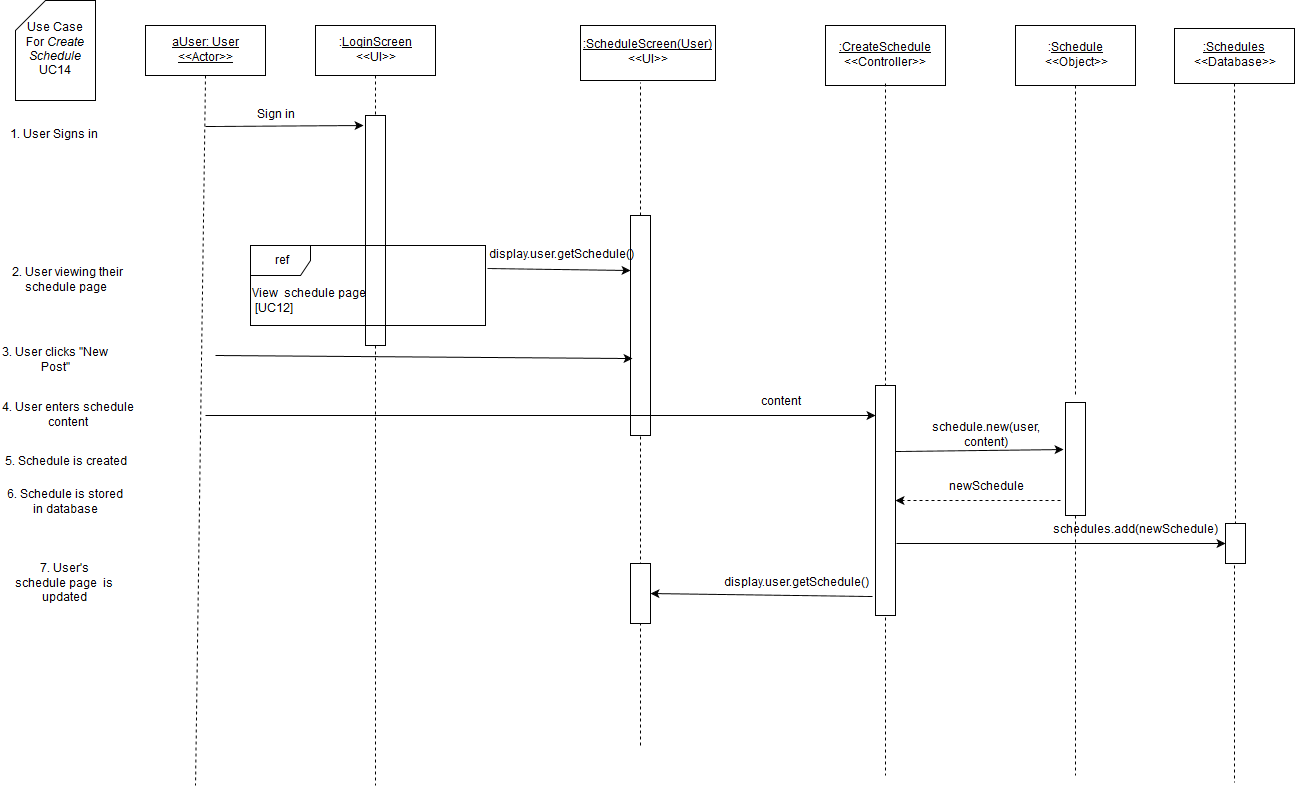

The diagram above was exported from draw.io. Its source (the exported page's mxGraphModel, read from the mxfile embedded in the PNG):
<mxGraphModel dx="1430" dy="750" grid="1" gridSize="10" guides="1" tooltips="1" connect="1" arrows="1" fold="1" page="1" pageScale="1" pageWidth="826" pageHeight="1169" background="#ffffff" math="0" shadow="0">
  <root>
    <mxCell id="0" />
    <mxCell id="1" parent="0" />
    <mxCell id="3" value="" style="endArrow=none;html=1;dashed=1;exitX=0.5;exitY=1;endFill=0;" parent="1" source="7" edge="1">
      <mxGeometry x="380" y="130" width="50" height="50" as="geometry">
        <mxPoint x="150" y="590" as="sourcePoint" />
        <mxPoint x="380" y="840" as="targetPoint" />
      </mxGeometry>
    </mxCell>
    <mxCell id="4" value="" style="whiteSpace=wrap;html=1;" parent="1" vertex="1">
      <mxGeometry x="370" y="170" width="20" height="230" as="geometry" />
    </mxCell>
    <mxCell id="5" value="&lt;u&gt;aUser: User&lt;br&gt;&amp;lt;&amp;lt;Actor&amp;gt;&amp;gt;&lt;br&gt;&lt;/u&gt;" style="whiteSpace=wrap;html=1;" parent="1" vertex="1">
      <mxGeometry x="150" y="80" width="120" height="50" as="geometry" />
    </mxCell>
    <mxCell id="6" value="" style="endArrow=none;html=1;exitX=0.5;exitY=1;endFill=0;dashed=1;" parent="1" source="5" edge="1">
      <mxGeometry x="210" y="130" width="50" height="50" as="geometry">
        <mxPoint x="150" y="190" as="sourcePoint" />
        <mxPoint x="200" y="840" as="targetPoint" />
      </mxGeometry>
    </mxCell>
    <mxCell id="7" value=":&lt;u&gt;LoginScreen&lt;/u&gt;&lt;br&gt;&amp;lt;&amp;lt;UI&amp;gt;&amp;gt;" style="whiteSpace=wrap;html=1;" parent="1" vertex="1">
      <mxGeometry x="320" y="80" width="120" height="50" as="geometry" />
    </mxCell>
    <mxCell id="9" value="Sign in" style="text;html=1;strokeColor=none;fillColor=none;align=center;verticalAlign=middle;whiteSpace=wrap;" parent="1" vertex="1">
      <mxGeometry x="220" y="160" width="120" height="20" as="geometry" />
    </mxCell>
    <mxCell id="10" value="" style="endArrow=classic;html=1;" parent="1" edge="1">
      <mxGeometry x="210" y="181" width="50" height="50" as="geometry">
        <mxPoint x="210" y="181" as="sourcePoint" />
        <mxPoint x="368" y="180" as="targetPoint" />
      </mxGeometry>
    </mxCell>
    <mxCell id="11" value="Use Case &lt;br&gt;For &lt;i&gt;Create Schedule&lt;/i&gt;&lt;br&gt;UC14" style="shape=card;whiteSpace=wrap;html=1;" parent="1" vertex="1">
      <mxGeometry x="20" y="55" width="80" height="100" as="geometry" />
    </mxCell>
    <mxCell id="12" value="1. User Signs in" style="text;html=1;strokeColor=none;fillColor=none;align=center;verticalAlign=middle;whiteSpace=wrap;" parent="1" vertex="1">
      <mxGeometry x="10" y="180" width="95" height="20" as="geometry" />
    </mxCell>
    <mxCell id="14" value="" style="endArrow=none;html=1;endFill=0;dashed=1;exitX=0.5;exitY=0;entryX=0.444;entryY=1.036;entryPerimeter=0;" parent="1" source="18" target="15" edge="1">
      <mxGeometry x="645" y="135" width="50" height="50" as="geometry">
        <mxPoint x="655" y="230" as="sourcePoint" />
        <mxPoint x="-145" y="565" as="targetPoint" />
      </mxGeometry>
    </mxCell>
    <mxCell id="15" value="&lt;u&gt;:ScheduleScreen(User)&lt;/u&gt;&lt;br&gt;&amp;lt;&amp;lt;UI&amp;gt;&amp;gt;" style="whiteSpace=wrap;html=1;" parent="1" vertex="1">
      <mxGeometry x="585" y="80" width="135" height="55" as="geometry" />
    </mxCell>
    <mxCell id="18" value="" style="whiteSpace=wrap;html=1;" parent="1" vertex="1">
      <mxGeometry x="635" y="270" width="20" height="220" as="geometry" />
    </mxCell>
    <mxCell id="19" value="" style="endArrow=none;html=1;endFill=0;dashed=1;" parent="1" target="18" edge="1">
      <mxGeometry x="645" y="359" width="50" height="50" as="geometry">
        <mxPoint x="645" y="800" as="sourcePoint" />
        <mxPoint x="645" y="135" as="targetPoint" />
      </mxGeometry>
    </mxCell>
    <mxCell id="20" value="display.user.getSchedule()" style="text;html=1;strokeColor=none;fillColor=none;align=center;verticalAlign=middle;whiteSpace=wrap;" parent="1" vertex="1">
      <mxGeometry x="505" y="300" width="120" height="20" as="geometry" />
    </mxCell>
    <mxCell id="21" value="" style="endArrow=classic;html=1;shadow=0;exitX=1.008;exitY=0.288;entryX=0;entryY=0.25;exitPerimeter=0;" parent="1" source="40" target="18" edge="1">
      <mxGeometry x="385" y="280" width="50" height="50" as="geometry">
        <mxPoint x="385" y="280" as="sourcePoint" />
        <mxPoint x="640" y="283" as="targetPoint" />
      </mxGeometry>
    </mxCell>
    <mxCell id="23" value="" style="endArrow=classic;html=1;shadow=0;entryX=0.1;entryY=0.65;entryPerimeter=0;" parent="1" target="18" edge="1">
      <mxGeometry x="220" y="410" width="50" height="50" as="geometry">
        <mxPoint x="220" y="410" as="sourcePoint" />
        <mxPoint x="788" y="410" as="targetPoint" />
      </mxGeometry>
    </mxCell>
    <mxCell id="25" value="2. User viewing their schedule page&amp;nbsp; " style="text;html=1;strokeColor=none;fillColor=none;align=center;verticalAlign=middle;whiteSpace=wrap;" parent="1" vertex="1">
      <mxGeometry x="10" y="320" width="125" height="30" as="geometry" />
    </mxCell>
    <mxCell id="28" value="3. User clicks &quot;New Post&quot;" style="text;html=1;strokeColor=none;fillColor=none;align=center;verticalAlign=middle;whiteSpace=wrap;labelBackgroundColor=none;" parent="1" vertex="1">
      <mxGeometry x="5" y="400" width="110" height="30" as="geometry" />
    </mxCell>
    <mxCell id="40" value="ref" style="shape=umlFrame;whiteSpace=wrap;fillColor=#ffffff;strokeColor=#000000;labelBackgroundColor=none;labelBorderColor=none;html=1;" parent="1" vertex="1">
      <mxGeometry x="255" y="300" width="235" height="80" as="geometry" />
    </mxCell>
    <mxCell id="41" value="View&amp;nbsp; schedule page&lt;br&gt;&amp;nbsp;[UC12]" style="text;html=1;resizable=0;points=[];autosize=1;align=left;verticalAlign=top;spacingTop=-4;" parent="1" vertex="1">
      <mxGeometry x="255" y="340" width="130" height="30" as="geometry" />
    </mxCell>
    <mxCell id="83" value="4. User enters schedule content" style="text;html=1;strokeColor=none;fillColor=none;align=center;verticalAlign=middle;whiteSpace=wrap;" parent="1" vertex="1">
      <mxGeometry x="5" y="450" width="135" height="40" as="geometry" />
    </mxCell>
    <mxCell id="85" value="" style="endArrow=classic;html=1;shadow=0;" parent="1" edge="1">
      <mxGeometry width="50" height="50" relative="1" as="geometry">
        <mxPoint x="210" y="470" as="sourcePoint" />
        <mxPoint x="880" y="470" as="targetPoint" />
      </mxGeometry>
    </mxCell>
    <mxCell id="118" value=":&lt;u&gt;Schedule&lt;/u&gt;&lt;br&gt;&amp;lt;&amp;lt;Object&amp;gt;&amp;gt;" style="whiteSpace=wrap;html=1;" parent="1" vertex="1">
      <mxGeometry x="1020" y="80" width="120" height="60" as="geometry" />
    </mxCell>
    <mxCell id="120" value="" style="endArrow=none;html=1;shadow=0;exitX=0.5;exitY=1;endFill=0;dashed=1;" parent="1" source="121" edge="1">
      <mxGeometry x="1138" y="458" width="50" height="50" as="geometry">
        <mxPoint x="1137" y="897" as="sourcePoint" />
        <mxPoint x="1080" y="830" as="targetPoint" />
      </mxGeometry>
    </mxCell>
    <mxCell id="121" value="" style="whiteSpace=wrap;html=1;" parent="1" vertex="1">
      <mxGeometry x="1070" y="457" width="20" height="113" as="geometry" />
    </mxCell>
    <mxCell id="123" value="content" style="text;html=1;strokeColor=none;fillColor=none;align=center;verticalAlign=middle;whiteSpace=wrap;" parent="1" vertex="1">
      <mxGeometry x="740" y="447" width="90" height="20" as="geometry" />
    </mxCell>
    <mxCell id="125" value="6. Schedule  is stored in database" style="text;html=1;strokeColor=none;fillColor=none;align=center;verticalAlign=middle;whiteSpace=wrap;" parent="1" vertex="1">
      <mxGeometry x="5" y="547" width="130" height="20" as="geometry" />
    </mxCell>
    <mxCell id="137" value="" style="endArrow=none;html=1;shadow=0;exitX=0.46;exitY=1.055;endFill=0;dashed=1;exitPerimeter=0;" parent="1" source="138" edge="1">
      <mxGeometry x="1279" y="140" width="50" height="50" as="geometry">
        <mxPoint x="490" y="552" as="sourcePoint" />
        <mxPoint x="1239" y="837" as="targetPoint" />
      </mxGeometry>
    </mxCell>
    <mxCell id="138" value="" style="whiteSpace=wrap;html=1;" parent="1" vertex="1">
      <mxGeometry x="1230" y="578" width="20" height="40" as="geometry" />
    </mxCell>
    <mxCell id="161" value="&lt;u&gt;:Schedules&lt;/u&gt;&lt;br&gt;&amp;lt;&amp;lt;Database&amp;gt;&amp;gt;" style="whiteSpace=wrap;html=1;" parent="1" vertex="1">
      <mxGeometry x="1179" y="83" width="120" height="55" as="geometry" />
    </mxCell>
    <mxCell id="162" value="" style="endArrow=none;html=1;shadow=0;exitX=0.5;exitY=1;endFill=0;dashed=1;entryX=0.5;entryY=0;" parent="1" source="161" target="138" edge="1">
      <mxGeometry x="1130" y="145" width="50" height="50" as="geometry">
        <mxPoint x="1130" y="145" as="sourcePoint" />
        <mxPoint x="1130" y="457" as="targetPoint" />
        <Array as="points" />
      </mxGeometry>
    </mxCell>
    <mxCell id="163" value="" style="endArrow=classic;html=1;shadow=0;entryX=0;entryY=0.5;" parent="1" target="138" edge="1">
      <mxGeometry width="50" height="50" relative="1" as="geometry">
        <mxPoint x="901" y="598" as="sourcePoint" />
        <mxPoint x="340" y="927" as="targetPoint" />
      </mxGeometry>
    </mxCell>
    <mxCell id="165" value="schedules.add(newSchedule)" style="text;html=1;strokeColor=none;fillColor=none;align=center;verticalAlign=middle;whiteSpace=wrap;" parent="1" vertex="1">
      <mxGeometry x="1099" y="575" width="80" height="20" as="geometry" />
    </mxCell>
    <mxCell id="173" value="&lt;u&gt;:CreateSchedule&lt;/u&gt;&lt;br&gt;&amp;lt;&amp;lt;Controller&amp;gt;&amp;gt;" style="whiteSpace=wrap;html=1;" parent="1" vertex="1">
      <mxGeometry x="830" y="80" width="120" height="60" as="geometry" />
    </mxCell>
    <mxCell id="174" value="" style="endArrow=none;html=1;shadow=0;exitX=0.46;exitY=1.055;endFill=0;dashed=1;exitPerimeter=0;" parent="1" edge="1">
      <mxGeometry x="890" y="138" width="50" height="50" as="geometry">
        <mxPoint x="890" y="138" as="sourcePoint" />
        <mxPoint x="890" y="830" as="targetPoint" />
      </mxGeometry>
    </mxCell>
    <mxCell id="175" value="" style="whiteSpace=wrap;html=1;" parent="1" vertex="1">
      <mxGeometry x="880" y="440" width="20" height="230" as="geometry" />
    </mxCell>
    <mxCell id="176" value="" style="endArrow=none;html=1;shadow=0;exitX=0.46;exitY=1.055;endFill=0;dashed=1;exitPerimeter=0;" parent="1" edge="1">
      <mxGeometry x="1080" y="140" width="50" height="50" as="geometry">
        <mxPoint x="1080" y="140" as="sourcePoint" />
        <mxPoint x="1080" y="452" as="targetPoint" />
      </mxGeometry>
    </mxCell>
    <mxCell id="177" value="schedule.new(user, content)" style="text;html=1;strokeColor=none;fillColor=none;align=center;verticalAlign=middle;whiteSpace=wrap;" parent="1" vertex="1">
      <mxGeometry x="970" y="480" width="40" height="20" as="geometry" />
    </mxCell>
    <mxCell id="178" value="" style="endArrow=classic;html=1;shadow=0;entryX=-0.1;entryY=0.416;entryPerimeter=0;exitX=1;exitY=0.287;exitPerimeter=0;" parent="1" source="175" target="121" edge="1">
      <mxGeometry width="50" height="50" relative="1" as="geometry">
        <mxPoint x="910" y="504" as="sourcePoint" />
        <mxPoint x="60" y="940" as="targetPoint" />
      </mxGeometry>
    </mxCell>
    <mxCell id="179" value="" style="endArrow=classic;html=1;shadow=0;exitX=-0.25;exitY=0.867;dashed=1;exitPerimeter=0;entryX=1;entryY=0.5;" parent="1" source="121" target="175" edge="1">
      <mxGeometry width="50" height="50" relative="1" as="geometry">
        <mxPoint x="10" y="950" as="sourcePoint" />
        <mxPoint x="910" y="555" as="targetPoint" />
      </mxGeometry>
    </mxCell>
    <mxCell id="180" value="newSchedule" style="text;html=1;strokeColor=none;fillColor=none;align=center;verticalAlign=middle;whiteSpace=wrap;" parent="1" vertex="1">
      <mxGeometry x="970" y="532" width="40" height="20" as="geometry" />
    </mxCell>
    <mxCell id="182" value="5. Schedule is created" style="text;html=1;strokeColor=none;fillColor=none;align=center;verticalAlign=middle;whiteSpace=wrap;" parent="1" vertex="1">
      <mxGeometry x="5" y="507" width="130" height="20" as="geometry" />
    </mxCell>
    <mxCell id="193" value="" style="whiteSpace=wrap;html=1;" parent="1" vertex="1">
      <mxGeometry x="635" y="618" width="20" height="60" as="geometry" />
    </mxCell>
    <mxCell id="194" value="" style="endArrow=classic;html=1;shadow=0;exitX=-0.15;exitY=0.917;exitPerimeter=0;entryX=1;entryY=0.5;" parent="1" source="175" target="193" edge="1">
      <mxGeometry width="50" height="50" relative="1" as="geometry">
        <mxPoint x="10" y="910" as="sourcePoint" />
        <mxPoint x="60" y="860" as="targetPoint" />
      </mxGeometry>
    </mxCell>
    <mxCell id="195" value="display.user.getSchedule()" style="text;html=1;strokeColor=none;fillColor=none;align=center;verticalAlign=middle;whiteSpace=wrap;" parent="1" vertex="1">
      <mxGeometry x="780" y="628" width="40" height="20" as="geometry" />
    </mxCell>
    <mxCell id="197" value="7. User's schedule page&amp;nbsp; is updated" style="text;html=1;strokeColor=none;fillColor=none;align=center;verticalAlign=middle;whiteSpace=wrap;" parent="1" vertex="1">
      <mxGeometry x="18" y="628" width="102" height="20" as="geometry" />
    </mxCell>
  </root>
</mxGraphModel>